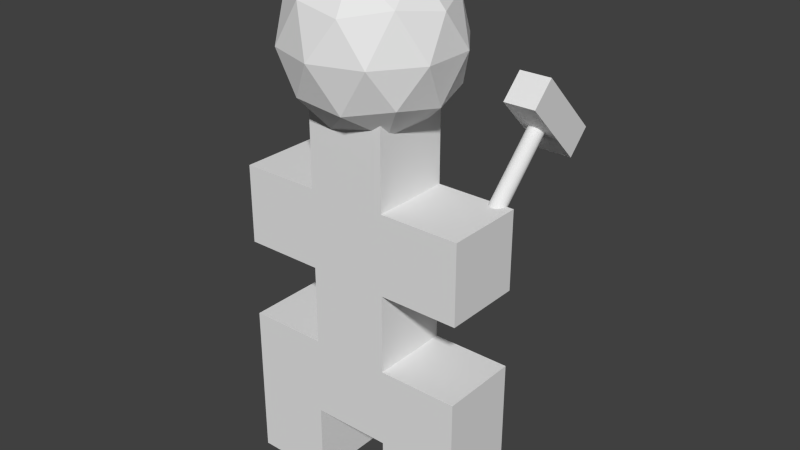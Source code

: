 # Source: BuilderDude.blend  (saved by Blender 2.66.0; exported with 4.5.12 LTS)
import bpy
from mathutils import Matrix  # noqa: F401  (used for matrix-valued properties, if any)

bpy.ops.wm.read_factory_settings(use_empty=True)
scene = bpy.context.scene
scene.name = 'Scene'

# ---- collections
col_collection_1 = bpy.data.collections.new('Collection 1'); scene.collection.children.link(col_collection_1)

# ---- world
world_world = bpy.data.worlds.new('World'); scene.world = world_world
world_world.color = (0.05088, 0.05088, 0.05088)
world_world.use_sun_shadow = False
world_world.sun_shadow_jitter_overblur = 0.0
world_world.cycles.sampling_method = 'MANUAL'
world_world.cycles.sample_map_resolution = 256

# ---- meshes
me_cylinder_001 = bpy.data.meshes.new('Cylinder.001')
me_cylinder_001.from_pydata([(2.255, 1.524, 10.09), (2.255, 2.089, 10.65), (2.255, 3.673, 9.068), (2.255, 3.107, 8.502), (3.055, 1.524, 10.09), (3.055, 2.089, 10.65), (3.055, 3.673, 9.068), (3.055, 3.107, 8.502), (2.407, 0.4042, 7.438), (2.404, 2.684, 9.663), (2.419, 0.3777, 7.465), (2.407, 2.711, 9.635), (2.437, 0.3532, 7.489), (2.419, 2.738, 9.608), (2.462, 0.3318, 7.511), (2.437, 2.762, 9.584), (2.493, 0.3142, 7.528), (2.462, 2.784, 9.563), (2.527, 0.3012, 7.541), (2.493, 2.801, 9.545), (2.565, 0.2931, 7.549), (2.527, 2.814, 9.532), (2.604, 0.2904, 7.552), (2.565, 2.822, 9.524), (2.643, 0.2931, 7.549), (2.604, 2.825, 9.521), (2.68, 0.3012, 7.541), (2.643, 2.822, 9.524), (2.715, 0.3142, 7.528), (2.68, 2.814, 9.532), (2.745, 0.3318, 7.511), (2.715, 2.801, 9.545), (2.77, 0.3532, 7.489), (2.745, 2.784, 9.563), (2.788, 0.3777, 7.465), (2.77, 2.762, 9.584), (2.643, 0.5705, 7.272), (2.788, 2.738, 9.608), (2.8, 0.4042, 7.438), (2.8, 2.711, 9.635), (2.804, 0.4318, 7.411), (2.804, 2.684, 9.663), (2.8, 0.4594, 7.383), (2.8, 2.656, 9.69), (2.604, 0.5732, 7.269), (2.788, 2.63, 9.717), (2.788, 0.4859, 7.357), (2.77, 2.605, 9.741), (2.77, 0.5104, 7.332), (2.745, 2.584, 9.763), (2.565, 0.5705, 7.272), (2.715, 2.566, 9.78), (2.527, 0.5625, 7.28), (2.68, 2.553, 9.793), (2.493, 0.5494, 7.293), (2.643, 2.545, 9.801), (2.462, 0.5318, 7.311), (2.604, 2.542, 9.804), (2.437, 0.5104, 7.332), (2.565, 2.545, 9.801), (2.419, 0.4859, 7.357), (2.527, 2.553, 9.793), (2.407, 0.4594, 7.383), (2.493, 2.566, 9.78), (2.745, 0.5318, 7.311), (2.462, 2.584, 9.763), (2.404, 0.4318, 7.411), (2.437, 2.605, 9.741), (2.715, 0.5494, 7.293), (2.419, 2.63, 9.717), (2.68, 0.5625, 7.28), (2.407, 2.656, 9.69), (-3.0, -1.0, 6.0), (-3.0, 1.0, 6.0), (-1.0, 1.0, 6.0), (-1.0, -1.0, 6.0), (-3.0, -1.0, 8.0), (-3.0, 1.0, 8.0), (-1.0, 1.0, 8.0), (-1.0, -1.0, 8.0), (1.0, 1.0, 6.0), (1.0, -1.0, 6.0), (1.0, 1.0, 8.0), (1.0, -1.0, 8.0), (3.0, 1.0, 6.0), (3.0, -1.0, 6.0), (3.0, 1.0, 8.0), (3.0, -1.0, 8.0), (-1.0, 1.0, 10.0), (-1.0, -1.0, 10.0), (1.0, 1.0, 10.0), (1.0, -1.0, 10.0), (-1.0, 1.0, 4.0), (-1.0, -1.0, 4.0), (1.0, 1.0, 4.0), (1.0, -1.0, 4.0), (-1.0, 1.0, 2.0), (-1.0, -1.0, 2.0), (1.0, 1.0, 2.0), (1.0, -1.0, 2.0), (-3.0, 1.0, 4.0), (-3.0, -1.0, 4.0), (-3.0, 1.0, 2.0), (-3.0, -1.0, 2.0), (-1.0, 1.0, -4.47e-07), (-1.0, -1.0, -2.086e-07), (-3.0, 1.0, -2.98e-07), (-3.0, -1.0, -3.278e-07), (3.0, 1.0, 4.0), (3.0, -1.0, 4.0), (3.0, 1.0, 2.0), (3.0, -1.0, 2.0), (1.0, 1.0, -3.278e-07), (1.0, -1.0, -8.941e-08), (3.0, 1.0, -2.086e-07), (3.0, -1.0, 2.98e-08), (3.995e-07, -9.537e-07, 9.297), (1.506, -1.094, 10.45), (-0.5753, -1.771, 10.45), (-1.862, 0.0, 10.45), (-0.5753, 1.771, 10.45), (1.506, 1.094, 10.45), (0.5753, -1.771, 12.31), (-1.506, -1.094, 12.31), (-1.506, 1.094, 12.31), (0.5753, 1.771, 12.31), (1.862, -4.768e-07, 12.31), (5.329e-07, 0.0, 13.46), (0.8853, -0.6432, 9.608), (0.5472, -1.684, 10.28), (-0.3382, -1.041, 9.608), (0.8853, 0.6432, 9.608), (1.771, -4.768e-07, 10.28), (-1.433, -1.041, 10.28), (-1.094, -9.537e-07, 9.608), (-1.433, 1.041, 10.28), (-0.3382, 1.041, 9.608), (0.5472, 1.684, 10.28), (1.98, 0.6432, 11.38), (1.98, -0.6432, 11.38), (1.224, -1.684, 11.38), (6.238e-07, -2.082, 11.38), (-1.224, -1.684, 11.38), (-1.98, -0.6432, 11.38), (-1.98, 0.6432, 11.38), (-1.224, 1.684, 11.38), (4.993e-07, 2.082, 11.38), (1.224, 1.684, 11.38), (1.433, -1.041, 12.47), (-0.5472, -1.684, 12.47), (-1.771, -9.537e-07, 12.47), (-0.5472, 1.684, 12.47), (1.433, 1.041, 12.47), (1.094, -4.768e-07, 13.15), (0.3382, -1.041, 13.15), (-0.8853, -0.6432, 13.15), (-0.8853, 0.6432, 13.15), (0.3382, 1.041, 13.15)], [], [(4, 5, 1, 0), (5, 6, 2, 1), (6, 7, 3, 2), (7, 4, 0, 3), (0, 1, 2, 3), (7, 6, 5, 4), (71, 69, 10, 8), (33, 31, 68, 64), (57, 55, 24, 22), (19, 17, 56, 54), (43, 41, 40, 38), (67, 65, 14, 12), (29, 27, 36, 70), (53, 51, 28, 26), (15, 13, 60, 58), (39, 37, 46, 42), (63, 61, 18, 16), (25, 23, 50, 44), (49, 47, 32, 30), (9, 71, 8, 66), (35, 33, 64, 48), (59, 57, 22, 20), (21, 19, 54, 52), (45, 43, 38, 34), (69, 67, 12, 10), (31, 29, 70, 68), (11, 9, 66, 62), (13, 11, 62, 60), (37, 35, 48, 46), (61, 59, 20, 18), (23, 21, 52, 50), (47, 45, 34, 32), (62, 66, 8, 10, 12, 14, 16, 18, 20, 22, 24, 26, 28, 30, 32, 34, 38, 40, 42, 46, 48, 64, 68, 70, 36, 44, 50, 52, 54, 56, 58, 60), (55, 53, 26, 24), (17, 15, 58, 56), (41, 39, 42, 40), (11, 13, 15, 17, 19, 21, 23, 25, 27, 29, 31, 33, 35, 37, 39, 41, 43, 45, 47, 49, 51, 53, 55, 57, 59, 61, 63, 65, 67, 69, 71, 9), (65, 63, 16, 14), (27, 25, 44, 36), (51, 49, 30, 28), (76, 77, 73, 72), (77, 78, 74, 73), (83, 82, 90, 91), (79, 76, 72, 75), (72, 73, 74, 75), (79, 78, 77, 76), (82, 83, 87, 86), (79, 75, 81, 83), (74, 78, 82, 80), (81, 75, 93, 95), (86, 87, 85, 84), (83, 81, 85, 87), (81, 80, 84, 85), (80, 82, 86, 84), (88, 89, 91, 90), (82, 78, 88, 90), (78, 79, 89, 88), (79, 83, 91, 89), (92, 94, 98, 96), (80, 81, 95, 94), (74, 80, 94, 92), (75, 74, 92, 93), (97, 96, 98, 99), (97, 93, 101, 103), (95, 99, 111, 109), (95, 93, 97, 99), (101, 100, 102, 103), (93, 92, 100, 101), (97, 103, 107, 105), (92, 96, 102, 100), (104, 105, 107, 106), (96, 97, 105, 104), (102, 96, 104, 106), (103, 102, 106, 107), (108, 109, 111, 110), (94, 95, 109, 108), (98, 94, 108, 110), (111, 99, 113, 115), (113, 112, 114, 115), (110, 111, 115, 114), (99, 98, 112, 113), (98, 110, 114, 112), (116, 128, 130), (117, 128, 132), (116, 130, 134), (116, 134, 136), (116, 136, 131), (117, 132, 139), (118, 129, 141), (119, 133, 143), (120, 135, 145), (121, 137, 147), (117, 139, 140), (118, 141, 142), (119, 143, 144), (120, 145, 146), (121, 147, 138), (122, 148, 154), (123, 149, 155), (124, 150, 156), (125, 151, 157), (126, 152, 153), (130, 129, 118), (130, 128, 129), (128, 117, 129), (132, 131, 121), (132, 128, 131), (128, 116, 131), (134, 133, 119), (134, 130, 133), (130, 118, 133), (136, 135, 120), (136, 134, 135), (134, 119, 135), (131, 137, 121), (131, 136, 137), (136, 120, 137), (139, 138, 126), (139, 132, 138), (132, 121, 138), (141, 140, 122), (141, 129, 140), (129, 117, 140), (143, 142, 123), (143, 133, 142), (133, 118, 142), (145, 144, 124), (145, 135, 144), (135, 119, 144), (147, 146, 125), (147, 137, 146), (137, 120, 146), (140, 148, 122), (140, 139, 148), (139, 126, 148), (142, 149, 123), (142, 141, 149), (141, 122, 149), (144, 150, 124), (144, 143, 150), (143, 123, 150), (146, 151, 125), (146, 145, 151), (145, 124, 151), (138, 152, 126), (138, 147, 152), (147, 125, 152), (154, 153, 127), (154, 148, 153), (148, 126, 153), (155, 154, 127), (155, 149, 154), (149, 122, 154), (156, 155, 127), (156, 150, 155), (150, 123, 155), (157, 156, 127), (157, 151, 156), (151, 124, 156), (153, 157, 127), (153, 152, 157), (152, 125, 157)])
me_cylinder_001.use_remesh_preserve_volume = False
me_cylinder_001.use_remesh_preserve_attributes = False
me_cylinder_001.use_mirror_vertex_groups = False
me_cylinder_001.update()

# ---- objects
ob_cylinder = bpy.data.objects.new('Cylinder', me_cylinder_001)

# ---- transforms, parenting, visibility, modifiers, constraints
ob_cylinder.location = (0.0, 0.0, 0.0)
ob_cylinder.lineart.crease_threshold = 0.0

# ---- collection membership
col_collection_1.objects.link(ob_cylinder)

# ---- scene / render settings (as saved in the file)
scene.frame_start = 1; scene.frame_end = 250; scene.frame_set(1)
scene.render.engine = 'BLENDER_EEVEE_NEXT'
scene.render.image_settings.color_mode = 'RGB'
scene.render.image_settings.compression = 90
scene.render.resolution_percentage = 50
scene.render.dither_intensity = 0.0
scene.render.bake_margin = 2
scene.cycles.use_denoising = False
scene.cycles.samples = 10
scene.cycles.sampling_pattern = 'TABULATED_SOBOL'
scene.cycles.light_sampling_threshold = 0.0
scene.cycles.use_adaptive_sampling = False
scene.cycles.use_light_tree = False
scene.cycles.blur_glossy = 0.0
scene.cycles.volume_bounces = 1
scene.cycles.pixel_filter_type = 'GAUSSIAN'
scene.cycles.sample_clamp_indirect = 0.0
scene.view_settings.view_transform = 'Standard'
bpy.context.view_layer.update()

# ---- added for rendering (the .blend has no active camera and no usable light): camera, sun
cam_auto = bpy.data.cameras.new('AutoCamera')
cam_auto.lens = 50.0
cam_auto.sensor_width = 36.0
cam_auto.clip_end = 1000.0
ob_auto_camera = bpy.data.objects.new('AutoCamera', cam_auto)
scene.collection.objects.link(ob_auto_camera)
ob_auto_camera.location = (14.6844, -16.7926, 18.4557)
ob_auto_camera.rotation_euler = (1.09748, -7.21219e-08, 0.694738)
scene.camera = ob_auto_camera
light_auto_sun = bpy.data.lights.new('AutoSun', 'SUN')
light_auto_sun.energy = 3.0
light_auto_sun.angle = 0.0523599
ob_auto_sun = bpy.data.objects.new('AutoSun', light_auto_sun)
scene.collection.objects.link(ob_auto_sun)
ob_auto_sun.rotation_euler = (0.872665, 0.174533, 0.523599)
bpy.context.view_layer.update()
